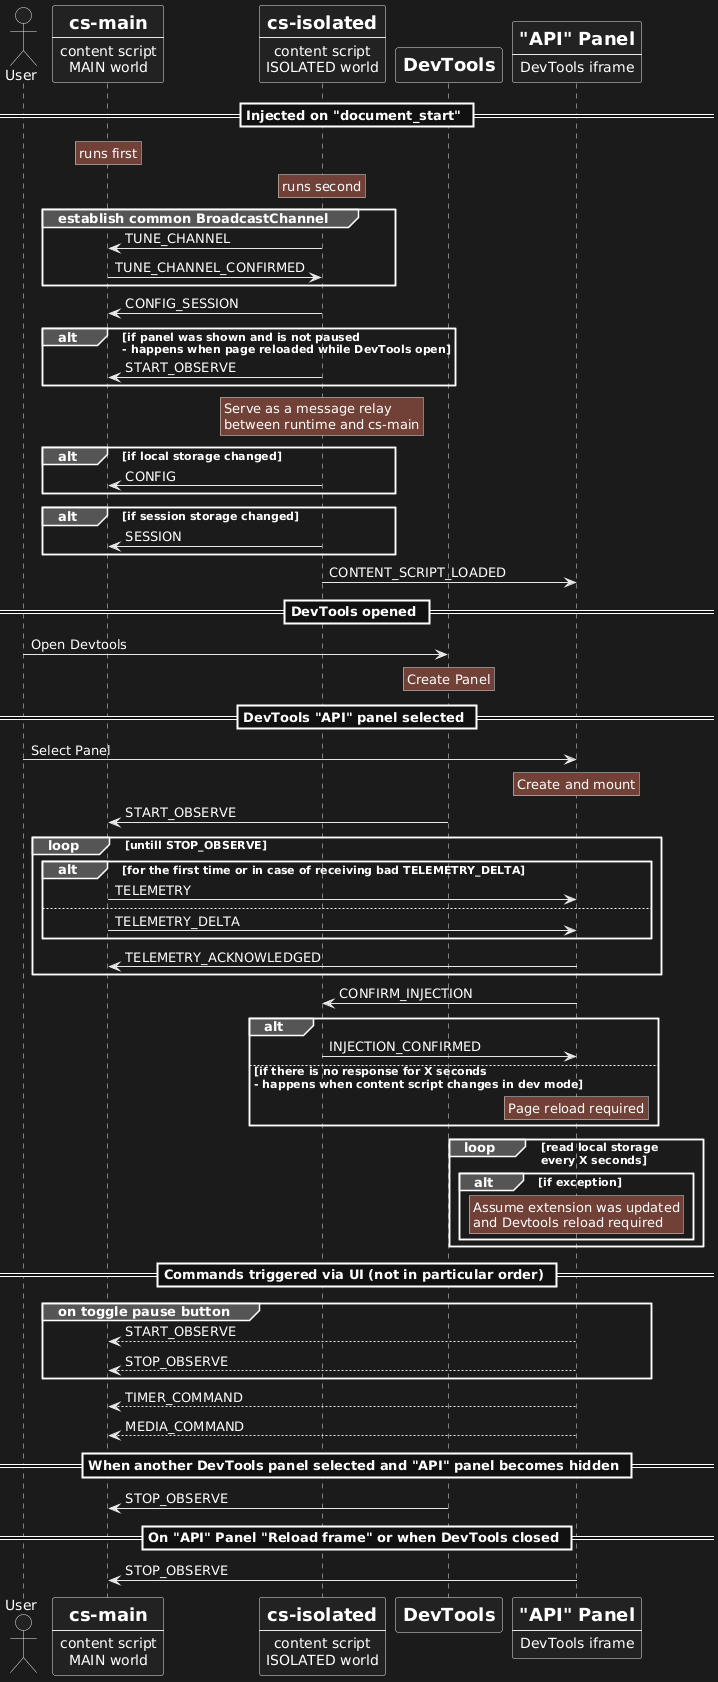

The diagram above was rendered by PlantUML. Its source (embedded in the PNG):
@startuml
actor User
participant csMain [
  =cs-main
  ----
  content script
  MAIN world
]
participant csIsolated [
  =cs-isolated
  ----
  content script
  ISOLATED world
]
participant Devtools [
  =DevTools
]
participant Panel [
  ="API" Panel
  ----
  DevTools iframe
]

== Injected on "document_start" ==
rnote over csMain: runs first
rnote over csIsolated: runs second
group establish common BroadcastChannel
  csIsolated -> csMain: TUNE_CHANNEL
  csMain -> csIsolated: TUNE_CHANNEL_CONFIRMED
end
csIsolated -> csMain: CONFIG_SESSION
alt if panel was shown and is not paused\n- happens when page reloaded while DevTools open
  csIsolated -> csMain: START_OBSERVE
end
rnote over csIsolated: Serve as a message relay\nbetween runtime and cs-main
alt if local storage changed
  csIsolated -> csMain: CONFIG
end
alt if session storage changed
  csIsolated -> csMain: SESSION
end
csIsolated -> Panel: CONTENT_SCRIPT_LOADED

== DevTools opened ==
User -> Devtools: Open Devtools
rnote over Devtools: Create Panel

== DevTools "API" panel selected ==
User -> Panel: Select Panel
rnote over Panel: Create and mount
Devtools -> csMain: START_OBSERVE
loop untill STOP_OBSERVE
  alt for the first time or in case of receiving bad TELEMETRY_DELTA
    csMain -> Panel: TELEMETRY
  else
    csMain -> Panel: TELEMETRY_DELTA
  end
  Panel -> csMain: TELEMETRY_ACKNOWLEDGED
end

Panel -> csIsolated: CONFIRM_INJECTION
alt
  csIsolated -> Panel: INJECTION_CONFIRMED
else if there is no response for X seconds\n- happens when content script changes in dev mode
  rnote over Panel: Page reload required
end
loop read local storage\nevery X seconds
  alt if exception
    rnote over Panel: Assume extension was updated\nand Devtools reload required
  end
end

== Commands triggered via UI (not in particular order) ==
group on toggle pause button
  Panel --> csMain: START_OBSERVE
  Panel --> csMain: STOP_OBSERVE
end
Panel --> csMain: TIMER_COMMAND
Panel --> csMain: MEDIA_COMMAND

== When another DevTools panel selected and "API" panel becomes hidden ==
Devtools -> csMain: STOP_OBSERVE

== On "API" Panel "Reload frame" or when DevTools closed ==
Panel -> csMain: STOP_OBSERVE
@enduml